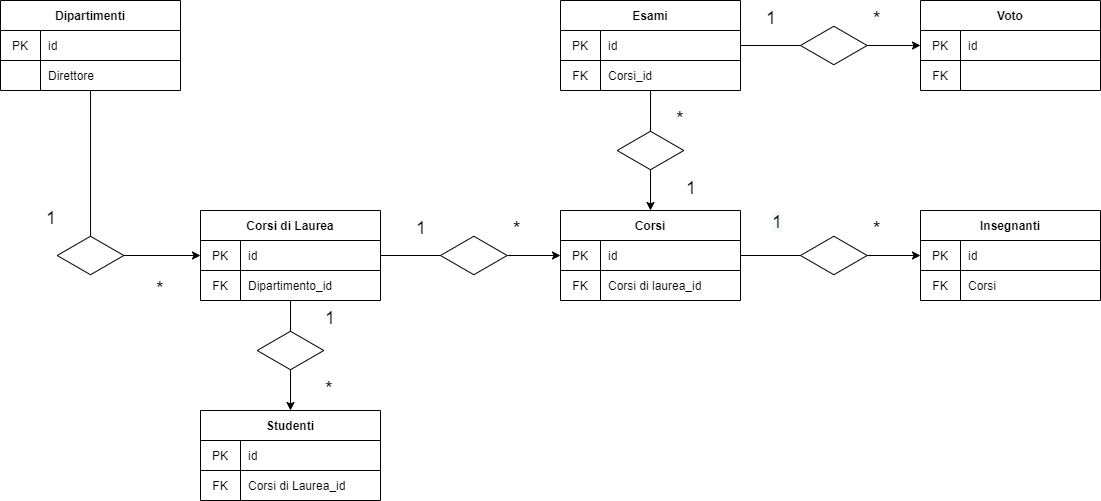

The diagram above was exported from draw.io. Its source (the exported page's mxGraphModel, read from the mxfile embedded in the PNG):
<mxGraphModel dx="1045" dy="1631" grid="1" gridSize="10" guides="1" tooltips="1" connect="1" arrows="1" fold="1" page="1" pageScale="1" pageWidth="827" pageHeight="1169" math="0" shadow="0">
  <root>
    <mxCell id="0" />
    <mxCell id="1" parent="0" />
    <mxCell id="lXw5-UIzf2A3xZg-Sn-s-52" style="edgeStyle=orthogonalEdgeStyle;rounded=0;orthogonalLoop=1;jettySize=auto;html=1;entryX=0;entryY=0.5;entryDx=0;entryDy=0;" edge="1" parent="1" source="lXw5-UIzf2A3xZg-Sn-s-11" target="lXw5-UIzf2A3xZg-Sn-s-42">
      <mxGeometry relative="1" as="geometry" />
    </mxCell>
    <mxCell id="lXw5-UIzf2A3xZg-Sn-s-11" value="Dipartimenti" style="shape=table;html=1;whiteSpace=wrap;startSize=30;container=1;collapsible=0;childLayout=tableLayout;fixedRows=1;rowLines=0;fontStyle=1;align=center;" vertex="1" parent="1">
      <mxGeometry x="80" y="-50" width="180" height="90" as="geometry" />
    </mxCell>
    <mxCell id="lXw5-UIzf2A3xZg-Sn-s-12" value="" style="shape=partialRectangle;html=1;whiteSpace=wrap;collapsible=0;dropTarget=0;pointerEvents=0;fillColor=none;top=0;left=0;bottom=1;right=0;points=[[0,0.5],[1,0.5]];portConstraint=eastwest;" vertex="1" parent="lXw5-UIzf2A3xZg-Sn-s-11">
      <mxGeometry y="30" width="180" height="30" as="geometry" />
    </mxCell>
    <mxCell id="lXw5-UIzf2A3xZg-Sn-s-13" value="PK" style="shape=partialRectangle;html=1;whiteSpace=wrap;connectable=0;fillColor=none;top=0;left=0;bottom=0;right=0;overflow=hidden;" vertex="1" parent="lXw5-UIzf2A3xZg-Sn-s-12">
      <mxGeometry width="40" height="30" as="geometry" />
    </mxCell>
    <mxCell id="lXw5-UIzf2A3xZg-Sn-s-14" value="id" style="shape=partialRectangle;html=1;whiteSpace=wrap;connectable=0;fillColor=none;top=0;left=0;bottom=0;right=0;align=left;spacingLeft=6;overflow=hidden;" vertex="1" parent="lXw5-UIzf2A3xZg-Sn-s-12">
      <mxGeometry x="40" width="140" height="30" as="geometry" />
    </mxCell>
    <mxCell id="lXw5-UIzf2A3xZg-Sn-s-15" value="" style="shape=partialRectangle;html=1;whiteSpace=wrap;collapsible=0;dropTarget=0;pointerEvents=0;fillColor=none;top=0;left=0;bottom=0;right=0;points=[[0,0.5],[1,0.5]];portConstraint=eastwest;" vertex="1" parent="lXw5-UIzf2A3xZg-Sn-s-11">
      <mxGeometry y="60" width="180" height="30" as="geometry" />
    </mxCell>
    <mxCell id="lXw5-UIzf2A3xZg-Sn-s-16" value="&lt;br&gt;&lt;br&gt;&lt;br&gt;" style="shape=partialRectangle;html=1;whiteSpace=wrap;connectable=0;fillColor=none;top=0;left=0;bottom=0;right=0;overflow=hidden;" vertex="1" parent="lXw5-UIzf2A3xZg-Sn-s-15">
      <mxGeometry width="40" height="30" as="geometry" />
    </mxCell>
    <mxCell id="lXw5-UIzf2A3xZg-Sn-s-17" value="Direttore" style="shape=partialRectangle;html=1;whiteSpace=wrap;connectable=0;fillColor=none;top=0;left=0;bottom=0;right=0;align=left;spacingLeft=6;overflow=hidden;" vertex="1" parent="lXw5-UIzf2A3xZg-Sn-s-15">
      <mxGeometry x="40" width="140" height="30" as="geometry" />
    </mxCell>
    <mxCell id="lXw5-UIzf2A3xZg-Sn-s-96" style="edgeStyle=orthogonalEdgeStyle;rounded=0;orthogonalLoop=1;jettySize=auto;html=1;entryX=0.5;entryY=0;entryDx=0;entryDy=0;fontSize=18;" edge="1" parent="1" source="lXw5-UIzf2A3xZg-Sn-s-41" target="lXw5-UIzf2A3xZg-Sn-s-89">
      <mxGeometry relative="1" as="geometry" />
    </mxCell>
    <mxCell id="lXw5-UIzf2A3xZg-Sn-s-41" value="Corsi di Laurea" style="shape=table;html=1;whiteSpace=wrap;startSize=30;container=1;collapsible=0;childLayout=tableLayout;fixedRows=1;rowLines=0;fontStyle=1;align=center;" vertex="1" parent="1">
      <mxGeometry x="280" y="160" width="180" height="90" as="geometry" />
    </mxCell>
    <mxCell id="lXw5-UIzf2A3xZg-Sn-s-42" value="" style="shape=partialRectangle;html=1;whiteSpace=wrap;collapsible=0;dropTarget=0;pointerEvents=0;fillColor=none;top=0;left=0;bottom=1;right=0;points=[[0,0.5],[1,0.5]];portConstraint=eastwest;" vertex="1" parent="lXw5-UIzf2A3xZg-Sn-s-41">
      <mxGeometry y="30" width="180" height="30" as="geometry" />
    </mxCell>
    <mxCell id="lXw5-UIzf2A3xZg-Sn-s-43" value="PK" style="shape=partialRectangle;html=1;whiteSpace=wrap;connectable=0;fillColor=none;top=0;left=0;bottom=0;right=0;overflow=hidden;" vertex="1" parent="lXw5-UIzf2A3xZg-Sn-s-42">
      <mxGeometry width="40" height="30" as="geometry" />
    </mxCell>
    <mxCell id="lXw5-UIzf2A3xZg-Sn-s-44" value="id" style="shape=partialRectangle;html=1;whiteSpace=wrap;connectable=0;fillColor=none;top=0;left=0;bottom=0;right=0;align=left;spacingLeft=6;overflow=hidden;" vertex="1" parent="lXw5-UIzf2A3xZg-Sn-s-42">
      <mxGeometry x="40" width="140" height="30" as="geometry" />
    </mxCell>
    <mxCell id="lXw5-UIzf2A3xZg-Sn-s-45" value="" style="shape=partialRectangle;html=1;whiteSpace=wrap;collapsible=0;dropTarget=0;pointerEvents=0;fillColor=none;top=0;left=0;bottom=0;right=0;points=[[0,0.5],[1,0.5]];portConstraint=eastwest;" vertex="1" parent="lXw5-UIzf2A3xZg-Sn-s-41">
      <mxGeometry y="60" width="180" height="30" as="geometry" />
    </mxCell>
    <mxCell id="lXw5-UIzf2A3xZg-Sn-s-46" value="FK" style="shape=partialRectangle;html=1;whiteSpace=wrap;connectable=0;fillColor=none;top=0;left=0;bottom=0;right=0;overflow=hidden;" vertex="1" parent="lXw5-UIzf2A3xZg-Sn-s-45">
      <mxGeometry width="40" height="30" as="geometry" />
    </mxCell>
    <mxCell id="lXw5-UIzf2A3xZg-Sn-s-47" value="Dipartimento_id" style="shape=partialRectangle;html=1;whiteSpace=wrap;connectable=0;fillColor=none;top=0;left=0;bottom=0;right=0;align=left;spacingLeft=6;overflow=hidden;" vertex="1" parent="lXw5-UIzf2A3xZg-Sn-s-45">
      <mxGeometry x="40" width="140" height="30" as="geometry" />
    </mxCell>
    <mxCell id="lXw5-UIzf2A3xZg-Sn-s-51" value="" style="html=1;whiteSpace=wrap;aspect=fixed;shape=isoRectangle;" vertex="1" parent="1">
      <mxGeometry x="136.67000000000002" y="185" width="66.66" height="40" as="geometry" />
    </mxCell>
    <mxCell id="lXw5-UIzf2A3xZg-Sn-s-56" value="*" style="text;strokeColor=none;fillColor=none;spacingLeft=4;spacingRight=4;overflow=hidden;rotatable=0;points=[[0,0.5],[1,0.5]];portConstraint=eastwest;fontSize=20;" vertex="1" parent="1">
      <mxGeometry x="230" y="220" width="30" height="30" as="geometry" />
    </mxCell>
    <mxCell id="lXw5-UIzf2A3xZg-Sn-s-57" value="1" style="text;strokeColor=none;fillColor=none;spacingLeft=4;spacingRight=4;overflow=hidden;rotatable=0;points=[[0,0.5],[1,0.5]];portConstraint=eastwest;fontSize=18;" vertex="1" parent="1">
      <mxGeometry x="120" y="150" width="30" height="30" as="geometry" />
    </mxCell>
    <mxCell id="lXw5-UIzf2A3xZg-Sn-s-83" style="edgeStyle=orthogonalEdgeStyle;rounded=0;orthogonalLoop=1;jettySize=auto;html=1;entryX=0;entryY=0.5;entryDx=0;entryDy=0;fontSize=18;" edge="1" parent="1" source="lXw5-UIzf2A3xZg-Sn-s-61" target="lXw5-UIzf2A3xZg-Sn-s-77">
      <mxGeometry relative="1" as="geometry" />
    </mxCell>
    <mxCell id="lXw5-UIzf2A3xZg-Sn-s-61" value="Corsi" style="shape=table;html=1;whiteSpace=wrap;startSize=30;container=1;collapsible=0;childLayout=tableLayout;fixedRows=1;rowLines=0;fontStyle=1;align=center;" vertex="1" parent="1">
      <mxGeometry x="640" y="160" width="180" height="90" as="geometry" />
    </mxCell>
    <mxCell id="lXw5-UIzf2A3xZg-Sn-s-62" value="" style="shape=partialRectangle;html=1;whiteSpace=wrap;collapsible=0;dropTarget=0;pointerEvents=0;fillColor=none;top=0;left=0;bottom=1;right=0;points=[[0,0.5],[1,0.5]];portConstraint=eastwest;" vertex="1" parent="lXw5-UIzf2A3xZg-Sn-s-61">
      <mxGeometry y="30" width="180" height="30" as="geometry" />
    </mxCell>
    <mxCell id="lXw5-UIzf2A3xZg-Sn-s-63" value="PK" style="shape=partialRectangle;html=1;whiteSpace=wrap;connectable=0;fillColor=none;top=0;left=0;bottom=0;right=0;overflow=hidden;" vertex="1" parent="lXw5-UIzf2A3xZg-Sn-s-62">
      <mxGeometry width="40" height="30" as="geometry" />
    </mxCell>
    <mxCell id="lXw5-UIzf2A3xZg-Sn-s-64" value="id" style="shape=partialRectangle;html=1;whiteSpace=wrap;connectable=0;fillColor=none;top=0;left=0;bottom=0;right=0;align=left;spacingLeft=6;overflow=hidden;" vertex="1" parent="lXw5-UIzf2A3xZg-Sn-s-62">
      <mxGeometry x="40" width="140" height="30" as="geometry" />
    </mxCell>
    <mxCell id="lXw5-UIzf2A3xZg-Sn-s-65" value="" style="shape=partialRectangle;html=1;whiteSpace=wrap;collapsible=0;dropTarget=0;pointerEvents=0;fillColor=none;top=0;left=0;bottom=0;right=0;points=[[0,0.5],[1,0.5]];portConstraint=eastwest;" vertex="1" parent="lXw5-UIzf2A3xZg-Sn-s-61">
      <mxGeometry y="60" width="180" height="30" as="geometry" />
    </mxCell>
    <mxCell id="lXw5-UIzf2A3xZg-Sn-s-66" value="FK" style="shape=partialRectangle;html=1;whiteSpace=wrap;connectable=0;fillColor=none;top=0;left=0;bottom=0;right=0;overflow=hidden;" vertex="1" parent="lXw5-UIzf2A3xZg-Sn-s-65">
      <mxGeometry width="40" height="30" as="geometry" />
    </mxCell>
    <mxCell id="lXw5-UIzf2A3xZg-Sn-s-67" value="Corsi di laurea_id" style="shape=partialRectangle;html=1;whiteSpace=wrap;connectable=0;fillColor=none;top=0;left=0;bottom=0;right=0;align=left;spacingLeft=6;overflow=hidden;" vertex="1" parent="lXw5-UIzf2A3xZg-Sn-s-65">
      <mxGeometry x="40" width="140" height="30" as="geometry" />
    </mxCell>
    <mxCell id="lXw5-UIzf2A3xZg-Sn-s-70" value="1" style="text;strokeColor=none;fillColor=none;spacingLeft=4;spacingRight=4;overflow=hidden;rotatable=0;points=[[0,0.5],[1,0.5]];portConstraint=eastwest;fontSize=18;" vertex="1" parent="1">
      <mxGeometry x="490" y="160" width="30" height="30" as="geometry" />
    </mxCell>
    <mxCell id="lXw5-UIzf2A3xZg-Sn-s-71" value="*" style="text;strokeColor=none;fillColor=none;spacingLeft=4;spacingRight=4;overflow=hidden;rotatable=0;points=[[0,0.5],[1,0.5]];portConstraint=eastwest;fontSize=20;" vertex="1" parent="1">
      <mxGeometry x="586.66" y="160" width="30" height="30" as="geometry" />
    </mxCell>
    <mxCell id="lXw5-UIzf2A3xZg-Sn-s-72" style="edgeStyle=orthogonalEdgeStyle;rounded=0;orthogonalLoop=1;jettySize=auto;html=1;entryX=0;entryY=0.5;entryDx=0;entryDy=0;fontSize=18;startArrow=none;" edge="1" parent="1" source="lXw5-UIzf2A3xZg-Sn-s-73" target="lXw5-UIzf2A3xZg-Sn-s-62">
      <mxGeometry relative="1" as="geometry">
        <Array as="points">
          <mxPoint x="560" y="205" />
          <mxPoint x="560" y="205" />
        </Array>
      </mxGeometry>
    </mxCell>
    <mxCell id="lXw5-UIzf2A3xZg-Sn-s-73" value="" style="html=1;whiteSpace=wrap;aspect=fixed;shape=isoRectangle;" vertex="1" parent="1">
      <mxGeometry x="520" y="185" width="66.66" height="40" as="geometry" />
    </mxCell>
    <mxCell id="lXw5-UIzf2A3xZg-Sn-s-74" value="" style="edgeStyle=orthogonalEdgeStyle;rounded=0;orthogonalLoop=1;jettySize=auto;html=1;entryX=0;entryY=0.5;entryDx=0;entryDy=0;fontSize=18;endArrow=none;" edge="1" parent="1" source="lXw5-UIzf2A3xZg-Sn-s-42" target="lXw5-UIzf2A3xZg-Sn-s-73">
      <mxGeometry relative="1" as="geometry">
        <mxPoint x="460" y="205" as="sourcePoint" />
        <mxPoint x="640" y="205" as="targetPoint" />
        <Array as="points" />
      </mxGeometry>
    </mxCell>
    <mxCell id="lXw5-UIzf2A3xZg-Sn-s-76" value="Insegnanti" style="shape=table;html=1;whiteSpace=wrap;startSize=30;container=1;collapsible=0;childLayout=tableLayout;fixedRows=1;rowLines=0;fontStyle=1;align=center;" vertex="1" parent="1">
      <mxGeometry x="1000" y="160" width="180" height="90" as="geometry" />
    </mxCell>
    <mxCell id="lXw5-UIzf2A3xZg-Sn-s-77" value="" style="shape=partialRectangle;html=1;whiteSpace=wrap;collapsible=0;dropTarget=0;pointerEvents=0;fillColor=none;top=0;left=0;bottom=1;right=0;points=[[0,0.5],[1,0.5]];portConstraint=eastwest;" vertex="1" parent="lXw5-UIzf2A3xZg-Sn-s-76">
      <mxGeometry y="30" width="180" height="30" as="geometry" />
    </mxCell>
    <mxCell id="lXw5-UIzf2A3xZg-Sn-s-78" value="PK" style="shape=partialRectangle;html=1;whiteSpace=wrap;connectable=0;fillColor=none;top=0;left=0;bottom=0;right=0;overflow=hidden;" vertex="1" parent="lXw5-UIzf2A3xZg-Sn-s-77">
      <mxGeometry width="40" height="30" as="geometry" />
    </mxCell>
    <mxCell id="lXw5-UIzf2A3xZg-Sn-s-79" value="id" style="shape=partialRectangle;html=1;whiteSpace=wrap;connectable=0;fillColor=none;top=0;left=0;bottom=0;right=0;align=left;spacingLeft=6;overflow=hidden;" vertex="1" parent="lXw5-UIzf2A3xZg-Sn-s-77">
      <mxGeometry x="40" width="140" height="30" as="geometry" />
    </mxCell>
    <mxCell id="lXw5-UIzf2A3xZg-Sn-s-80" value="" style="shape=partialRectangle;html=1;whiteSpace=wrap;collapsible=0;dropTarget=0;pointerEvents=0;fillColor=none;top=0;left=0;bottom=0;right=0;points=[[0,0.5],[1,0.5]];portConstraint=eastwest;" vertex="1" parent="lXw5-UIzf2A3xZg-Sn-s-76">
      <mxGeometry y="60" width="180" height="30" as="geometry" />
    </mxCell>
    <mxCell id="lXw5-UIzf2A3xZg-Sn-s-81" value="FK" style="shape=partialRectangle;html=1;whiteSpace=wrap;connectable=0;fillColor=none;top=0;left=0;bottom=0;right=0;overflow=hidden;" vertex="1" parent="lXw5-UIzf2A3xZg-Sn-s-80">
      <mxGeometry width="40" height="30" as="geometry" />
    </mxCell>
    <mxCell id="lXw5-UIzf2A3xZg-Sn-s-82" value="Corsi" style="shape=partialRectangle;html=1;whiteSpace=wrap;connectable=0;fillColor=none;top=0;left=0;bottom=0;right=0;align=left;spacingLeft=6;overflow=hidden;" vertex="1" parent="lXw5-UIzf2A3xZg-Sn-s-80">
      <mxGeometry x="40" width="140" height="30" as="geometry" />
    </mxCell>
    <mxCell id="lXw5-UIzf2A3xZg-Sn-s-84" value="" style="html=1;whiteSpace=wrap;aspect=fixed;shape=isoRectangle;" vertex="1" parent="1">
      <mxGeometry x="880" y="185" width="66.66" height="40" as="geometry" />
    </mxCell>
    <mxCell id="lXw5-UIzf2A3xZg-Sn-s-85" value="*" style="text;strokeColor=none;fillColor=none;spacingLeft=4;spacingRight=4;overflow=hidden;rotatable=0;points=[[0,0.5],[1,0.5]];portConstraint=eastwest;fontSize=20;" vertex="1" parent="1">
      <mxGeometry x="946.66" y="160" width="30" height="30" as="geometry" />
    </mxCell>
    <mxCell id="lXw5-UIzf2A3xZg-Sn-s-86" value="&lt;span style=&quot;color: rgb(0, 0, 0); font-family: helvetica; font-size: 18px; font-style: normal; font-weight: 400; letter-spacing: normal; text-align: left; text-indent: 0px; text-transform: none; word-spacing: 0px; background-color: rgb(248, 249, 250); display: inline; float: none;&quot;&gt;1&lt;/span&gt;" style="text;whiteSpace=wrap;html=1;fontSize=18;" vertex="1" parent="1">
      <mxGeometry x="850" y="155" width="40" height="40" as="geometry" />
    </mxCell>
    <mxCell id="lXw5-UIzf2A3xZg-Sn-s-89" value="Studenti" style="shape=table;html=1;whiteSpace=wrap;startSize=30;container=1;collapsible=0;childLayout=tableLayout;fixedRows=1;rowLines=0;fontStyle=1;align=center;" vertex="1" parent="1">
      <mxGeometry x="280" y="360" width="180" height="90" as="geometry" />
    </mxCell>
    <mxCell id="lXw5-UIzf2A3xZg-Sn-s-90" value="" style="shape=partialRectangle;html=1;whiteSpace=wrap;collapsible=0;dropTarget=0;pointerEvents=0;fillColor=none;top=0;left=0;bottom=1;right=0;points=[[0,0.5],[1,0.5]];portConstraint=eastwest;" vertex="1" parent="lXw5-UIzf2A3xZg-Sn-s-89">
      <mxGeometry y="30" width="180" height="30" as="geometry" />
    </mxCell>
    <mxCell id="lXw5-UIzf2A3xZg-Sn-s-91" value="PK" style="shape=partialRectangle;html=1;whiteSpace=wrap;connectable=0;fillColor=none;top=0;left=0;bottom=0;right=0;overflow=hidden;" vertex="1" parent="lXw5-UIzf2A3xZg-Sn-s-90">
      <mxGeometry width="40" height="30" as="geometry" />
    </mxCell>
    <mxCell id="lXw5-UIzf2A3xZg-Sn-s-92" value="id" style="shape=partialRectangle;html=1;whiteSpace=wrap;connectable=0;fillColor=none;top=0;left=0;bottom=0;right=0;align=left;spacingLeft=6;overflow=hidden;" vertex="1" parent="lXw5-UIzf2A3xZg-Sn-s-90">
      <mxGeometry x="40" width="140" height="30" as="geometry" />
    </mxCell>
    <mxCell id="lXw5-UIzf2A3xZg-Sn-s-93" value="" style="shape=partialRectangle;html=1;whiteSpace=wrap;collapsible=0;dropTarget=0;pointerEvents=0;fillColor=none;top=0;left=0;bottom=0;right=0;points=[[0,0.5],[1,0.5]];portConstraint=eastwest;" vertex="1" parent="lXw5-UIzf2A3xZg-Sn-s-89">
      <mxGeometry y="60" width="180" height="30" as="geometry" />
    </mxCell>
    <mxCell id="lXw5-UIzf2A3xZg-Sn-s-94" value="FK" style="shape=partialRectangle;html=1;whiteSpace=wrap;connectable=0;fillColor=none;top=0;left=0;bottom=0;right=0;overflow=hidden;" vertex="1" parent="lXw5-UIzf2A3xZg-Sn-s-93">
      <mxGeometry width="40" height="30" as="geometry" />
    </mxCell>
    <mxCell id="lXw5-UIzf2A3xZg-Sn-s-95" value="Corsi di Laurea_id" style="shape=partialRectangle;html=1;whiteSpace=wrap;connectable=0;fillColor=none;top=0;left=0;bottom=0;right=0;align=left;spacingLeft=6;overflow=hidden;" vertex="1" parent="lXw5-UIzf2A3xZg-Sn-s-93">
      <mxGeometry x="40" width="140" height="30" as="geometry" />
    </mxCell>
    <mxCell id="lXw5-UIzf2A3xZg-Sn-s-97" value="" style="html=1;whiteSpace=wrap;aspect=fixed;shape=isoRectangle;" vertex="1" parent="1">
      <mxGeometry x="336.67" y="280" width="66.66" height="40" as="geometry" />
    </mxCell>
    <mxCell id="lXw5-UIzf2A3xZg-Sn-s-98" value="*" style="text;strokeColor=none;fillColor=none;spacingLeft=4;spacingRight=4;overflow=hidden;rotatable=0;points=[[0,0.5],[1,0.5]];portConstraint=eastwest;fontSize=20;" vertex="1" parent="1">
      <mxGeometry x="399" y="320" width="30" height="30" as="geometry" />
    </mxCell>
    <mxCell id="lXw5-UIzf2A3xZg-Sn-s-99" value="1" style="text;strokeColor=none;fillColor=none;spacingLeft=4;spacingRight=4;overflow=hidden;rotatable=0;points=[[0,0.5],[1,0.5]];portConstraint=eastwest;fontSize=18;" vertex="1" parent="1">
      <mxGeometry x="399" y="250" width="30" height="30" as="geometry" />
    </mxCell>
    <mxCell id="lXw5-UIzf2A3xZg-Sn-s-114" style="edgeStyle=orthogonalEdgeStyle;rounded=0;orthogonalLoop=1;jettySize=auto;html=1;entryX=0.5;entryY=0;entryDx=0;entryDy=0;fontSize=18;" edge="1" parent="1" source="lXw5-UIzf2A3xZg-Sn-s-100" target="lXw5-UIzf2A3xZg-Sn-s-61">
      <mxGeometry relative="1" as="geometry" />
    </mxCell>
    <mxCell id="lXw5-UIzf2A3xZg-Sn-s-100" value="Esami" style="shape=table;html=1;whiteSpace=wrap;startSize=30;container=1;collapsible=0;childLayout=tableLayout;fixedRows=1;rowLines=0;fontStyle=1;align=center;" vertex="1" parent="1">
      <mxGeometry x="640" y="-50" width="180" height="90" as="geometry" />
    </mxCell>
    <mxCell id="lXw5-UIzf2A3xZg-Sn-s-101" value="" style="shape=partialRectangle;html=1;whiteSpace=wrap;collapsible=0;dropTarget=0;pointerEvents=0;fillColor=none;top=0;left=0;bottom=1;right=0;points=[[0,0.5],[1,0.5]];portConstraint=eastwest;" vertex="1" parent="lXw5-UIzf2A3xZg-Sn-s-100">
      <mxGeometry y="30" width="180" height="30" as="geometry" />
    </mxCell>
    <mxCell id="lXw5-UIzf2A3xZg-Sn-s-102" value="PK" style="shape=partialRectangle;html=1;whiteSpace=wrap;connectable=0;fillColor=none;top=0;left=0;bottom=0;right=0;overflow=hidden;" vertex="1" parent="lXw5-UIzf2A3xZg-Sn-s-101">
      <mxGeometry width="40" height="30" as="geometry" />
    </mxCell>
    <mxCell id="lXw5-UIzf2A3xZg-Sn-s-103" value="id" style="shape=partialRectangle;html=1;whiteSpace=wrap;connectable=0;fillColor=none;top=0;left=0;bottom=0;right=0;align=left;spacingLeft=6;overflow=hidden;" vertex="1" parent="lXw5-UIzf2A3xZg-Sn-s-101">
      <mxGeometry x="40" width="140" height="30" as="geometry" />
    </mxCell>
    <mxCell id="lXw5-UIzf2A3xZg-Sn-s-104" value="" style="shape=partialRectangle;html=1;whiteSpace=wrap;collapsible=0;dropTarget=0;pointerEvents=0;fillColor=none;top=0;left=0;bottom=0;right=0;points=[[0,0.5],[1,0.5]];portConstraint=eastwest;" vertex="1" parent="lXw5-UIzf2A3xZg-Sn-s-100">
      <mxGeometry y="60" width="180" height="30" as="geometry" />
    </mxCell>
    <mxCell id="lXw5-UIzf2A3xZg-Sn-s-105" value="FK" style="shape=partialRectangle;html=1;whiteSpace=wrap;connectable=0;fillColor=none;top=0;left=0;bottom=0;right=0;overflow=hidden;" vertex="1" parent="lXw5-UIzf2A3xZg-Sn-s-104">
      <mxGeometry width="40" height="30" as="geometry" />
    </mxCell>
    <mxCell id="lXw5-UIzf2A3xZg-Sn-s-106" value="Corsi_id" style="shape=partialRectangle;html=1;whiteSpace=wrap;connectable=0;fillColor=none;top=0;left=0;bottom=0;right=0;align=left;spacingLeft=6;overflow=hidden;" vertex="1" parent="lXw5-UIzf2A3xZg-Sn-s-104">
      <mxGeometry x="40" width="140" height="30" as="geometry" />
    </mxCell>
    <mxCell id="lXw5-UIzf2A3xZg-Sn-s-107" value="Voto" style="shape=table;html=1;whiteSpace=wrap;startSize=30;container=1;collapsible=0;childLayout=tableLayout;fixedRows=1;rowLines=0;fontStyle=1;align=center;" vertex="1" parent="1">
      <mxGeometry x="1000" y="-50" width="180" height="90" as="geometry" />
    </mxCell>
    <mxCell id="lXw5-UIzf2A3xZg-Sn-s-108" value="" style="shape=partialRectangle;html=1;whiteSpace=wrap;collapsible=0;dropTarget=0;pointerEvents=0;fillColor=none;top=0;left=0;bottom=1;right=0;points=[[0,0.5],[1,0.5]];portConstraint=eastwest;" vertex="1" parent="lXw5-UIzf2A3xZg-Sn-s-107">
      <mxGeometry y="30" width="180" height="30" as="geometry" />
    </mxCell>
    <mxCell id="lXw5-UIzf2A3xZg-Sn-s-109" value="PK" style="shape=partialRectangle;html=1;whiteSpace=wrap;connectable=0;fillColor=none;top=0;left=0;bottom=0;right=0;overflow=hidden;" vertex="1" parent="lXw5-UIzf2A3xZg-Sn-s-108">
      <mxGeometry width="40" height="30" as="geometry" />
    </mxCell>
    <mxCell id="lXw5-UIzf2A3xZg-Sn-s-110" value="id" style="shape=partialRectangle;html=1;whiteSpace=wrap;connectable=0;fillColor=none;top=0;left=0;bottom=0;right=0;align=left;spacingLeft=6;overflow=hidden;" vertex="1" parent="lXw5-UIzf2A3xZg-Sn-s-108">
      <mxGeometry x="40" width="140" height="30" as="geometry" />
    </mxCell>
    <mxCell id="lXw5-UIzf2A3xZg-Sn-s-111" value="" style="shape=partialRectangle;html=1;whiteSpace=wrap;collapsible=0;dropTarget=0;pointerEvents=0;fillColor=none;top=0;left=0;bottom=0;right=0;points=[[0,0.5],[1,0.5]];portConstraint=eastwest;" vertex="1" parent="lXw5-UIzf2A3xZg-Sn-s-107">
      <mxGeometry y="60" width="180" height="30" as="geometry" />
    </mxCell>
    <mxCell id="lXw5-UIzf2A3xZg-Sn-s-112" value="FK" style="shape=partialRectangle;html=1;whiteSpace=wrap;connectable=0;fillColor=none;top=0;left=0;bottom=0;right=0;overflow=hidden;" vertex="1" parent="lXw5-UIzf2A3xZg-Sn-s-111">
      <mxGeometry width="40" height="30" as="geometry" />
    </mxCell>
    <mxCell id="lXw5-UIzf2A3xZg-Sn-s-113" value="" style="shape=partialRectangle;html=1;whiteSpace=wrap;connectable=0;fillColor=none;top=0;left=0;bottom=0;right=0;align=left;spacingLeft=6;overflow=hidden;" vertex="1" parent="lXw5-UIzf2A3xZg-Sn-s-111">
      <mxGeometry x="40" width="140" height="30" as="geometry" />
    </mxCell>
    <mxCell id="lXw5-UIzf2A3xZg-Sn-s-115" style="edgeStyle=orthogonalEdgeStyle;rounded=0;orthogonalLoop=1;jettySize=auto;html=1;entryX=0;entryY=0.5;entryDx=0;entryDy=0;fontSize=18;" edge="1" parent="1" source="lXw5-UIzf2A3xZg-Sn-s-101" target="lXw5-UIzf2A3xZg-Sn-s-108">
      <mxGeometry relative="1" as="geometry" />
    </mxCell>
    <mxCell id="lXw5-UIzf2A3xZg-Sn-s-116" value="" style="html=1;whiteSpace=wrap;aspect=fixed;shape=isoRectangle;" vertex="1" parent="1">
      <mxGeometry x="880" y="-25" width="66.66" height="40" as="geometry" />
    </mxCell>
    <mxCell id="lXw5-UIzf2A3xZg-Sn-s-117" value="" style="html=1;whiteSpace=wrap;aspect=fixed;shape=isoRectangle;" vertex="1" parent="1">
      <mxGeometry x="696.6700000000001" y="80" width="66.66" height="40" as="geometry" />
    </mxCell>
    <mxCell id="lXw5-UIzf2A3xZg-Sn-s-120" value="1" style="text;strokeColor=none;fillColor=none;spacingLeft=4;spacingRight=4;overflow=hidden;rotatable=0;points=[[0,0.5],[1,0.5]];portConstraint=eastwest;fontSize=18;" vertex="1" parent="1">
      <mxGeometry x="760" y="120" width="30" height="30" as="geometry" />
    </mxCell>
    <mxCell id="lXw5-UIzf2A3xZg-Sn-s-121" value="*" style="text;strokeColor=none;fillColor=none;spacingLeft=4;spacingRight=4;overflow=hidden;rotatable=0;points=[[0,0.5],[1,0.5]];portConstraint=eastwest;fontSize=20;" vertex="1" parent="1">
      <mxGeometry x="750" y="50" width="30" height="30" as="geometry" />
    </mxCell>
    <mxCell id="lXw5-UIzf2A3xZg-Sn-s-122" value="1" style="text;strokeColor=none;fillColor=none;spacingLeft=4;spacingRight=4;overflow=hidden;rotatable=0;points=[[0,0.5],[1,0.5]];portConstraint=eastwest;fontSize=18;" vertex="1" parent="1">
      <mxGeometry x="840" y="-50" width="30" height="30" as="geometry" />
    </mxCell>
    <mxCell id="lXw5-UIzf2A3xZg-Sn-s-123" value="*" style="text;strokeColor=none;fillColor=none;spacingLeft=4;spacingRight=4;overflow=hidden;rotatable=0;points=[[0,0.5],[1,0.5]];portConstraint=eastwest;fontSize=20;" vertex="1" parent="1">
      <mxGeometry x="946.66" y="-50" width="30" height="30" as="geometry" />
    </mxCell>
  </root>
</mxGraphModel>